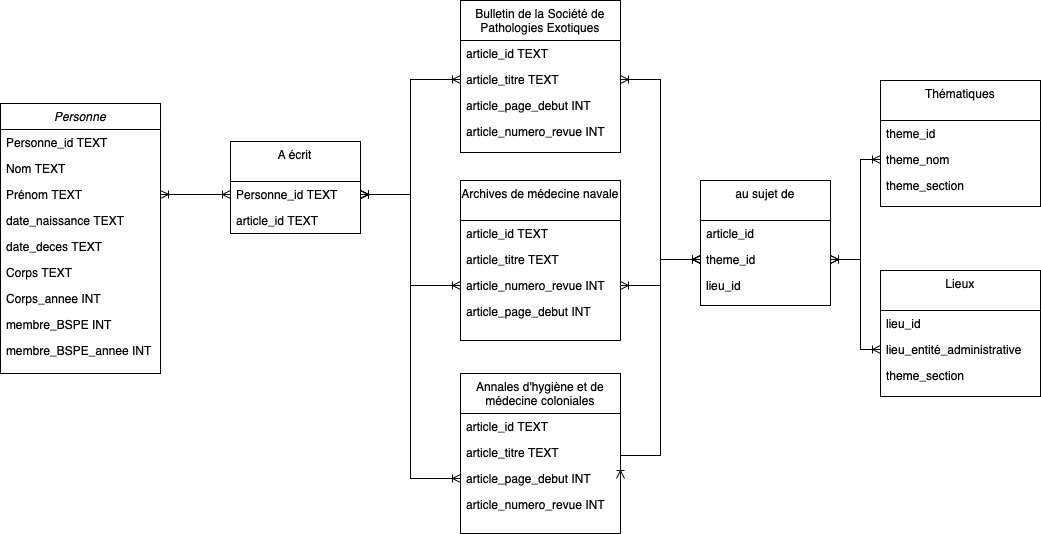

The diagram above was exported from draw.io. Its source (the exported page's mxGraphModel, read from the mxfile embedded in the PNG):
<mxGraphModel dx="726" dy="592" grid="1" gridSize="10" guides="1" tooltips="1" connect="1" arrows="1" fold="1" page="1" pageScale="1" pageWidth="827" pageHeight="1169" math="0" shadow="0">
  <root>
    <mxCell id="WIyWlLk6GJQsqaUBKTNV-0" />
    <mxCell id="WIyWlLk6GJQsqaUBKTNV-1" parent="WIyWlLk6GJQsqaUBKTNV-0" />
    <mxCell id="zkfFHV4jXpPFQw0GAbJ--0" value="Personne" style="swimlane;fontStyle=2;align=center;verticalAlign=top;childLayout=stackLayout;horizontal=1;startSize=26;horizontalStack=0;resizeParent=1;resizeLast=0;collapsible=1;marginBottom=0;rounded=0;shadow=0;strokeWidth=1;" parent="WIyWlLk6GJQsqaUBKTNV-1" vertex="1">
      <mxGeometry x="30" y="178" width="160" height="270" as="geometry">
        <mxRectangle x="230" y="140" width="160" height="26" as="alternateBounds" />
      </mxGeometry>
    </mxCell>
    <mxCell id="doqrUY3HwnbPKzyhAV67-0" value="Personne_id TEXT&#10;" style="text;align=left;verticalAlign=top;spacingLeft=4;spacingRight=4;overflow=hidden;rotatable=0;points=[[0,0.5],[1,0.5]];portConstraint=eastwest;rounded=0;shadow=0;html=0;" parent="zkfFHV4jXpPFQw0GAbJ--0" vertex="1">
      <mxGeometry y="26" width="160" height="26" as="geometry" />
    </mxCell>
    <mxCell id="zkfFHV4jXpPFQw0GAbJ--1" value="Nom TEXT" style="text;align=left;verticalAlign=top;spacingLeft=4;spacingRight=4;overflow=hidden;rotatable=0;points=[[0,0.5],[1,0.5]];portConstraint=eastwest;" parent="zkfFHV4jXpPFQw0GAbJ--0" vertex="1">
      <mxGeometry y="52" width="160" height="26" as="geometry" />
    </mxCell>
    <mxCell id="zkfFHV4jXpPFQw0GAbJ--2" value="Prénom TEXT" style="text;align=left;verticalAlign=top;spacingLeft=4;spacingRight=4;overflow=hidden;rotatable=0;points=[[0,0.5],[1,0.5]];portConstraint=eastwest;rounded=0;shadow=0;html=0;" parent="zkfFHV4jXpPFQw0GAbJ--0" vertex="1">
      <mxGeometry y="78" width="160" height="26" as="geometry" />
    </mxCell>
    <mxCell id="zkfFHV4jXpPFQw0GAbJ--3" value="date_naissance TEXT" style="text;align=left;verticalAlign=top;spacingLeft=4;spacingRight=4;overflow=hidden;rotatable=0;points=[[0,0.5],[1,0.5]];portConstraint=eastwest;rounded=0;shadow=0;html=0;" parent="zkfFHV4jXpPFQw0GAbJ--0" vertex="1">
      <mxGeometry y="104" width="160" height="26" as="geometry" />
    </mxCell>
    <mxCell id="doqrUY3HwnbPKzyhAV67-26" value="date_deces TEXT" style="text;align=left;verticalAlign=top;spacingLeft=4;spacingRight=4;overflow=hidden;rotatable=0;points=[[0,0.5],[1,0.5]];portConstraint=eastwest;rounded=0;shadow=0;html=0;" parent="zkfFHV4jXpPFQw0GAbJ--0" vertex="1">
      <mxGeometry y="130" width="160" height="26" as="geometry" />
    </mxCell>
    <mxCell id="doqrUY3HwnbPKzyhAV67-27" value="Corps TEXT" style="text;align=left;verticalAlign=top;spacingLeft=4;spacingRight=4;overflow=hidden;rotatable=0;points=[[0,0.5],[1,0.5]];portConstraint=eastwest;rounded=0;shadow=0;html=0;" parent="zkfFHV4jXpPFQw0GAbJ--0" vertex="1">
      <mxGeometry y="156" width="160" height="26" as="geometry" />
    </mxCell>
    <mxCell id="doqrUY3HwnbPKzyhAV67-28" value="Corps_annee INT" style="text;align=left;verticalAlign=top;spacingLeft=4;spacingRight=4;overflow=hidden;rotatable=0;points=[[0,0.5],[1,0.5]];portConstraint=eastwest;rounded=0;shadow=0;html=0;" parent="zkfFHV4jXpPFQw0GAbJ--0" vertex="1">
      <mxGeometry y="182" width="160" height="26" as="geometry" />
    </mxCell>
    <mxCell id="doqrUY3HwnbPKzyhAV67-29" value="membre_BSPE INT" style="text;align=left;verticalAlign=top;spacingLeft=4;spacingRight=4;overflow=hidden;rotatable=0;points=[[0,0.5],[1,0.5]];portConstraint=eastwest;rounded=0;shadow=0;html=0;" parent="zkfFHV4jXpPFQw0GAbJ--0" vertex="1">
      <mxGeometry y="208" width="160" height="26" as="geometry" />
    </mxCell>
    <mxCell id="doqrUY3HwnbPKzyhAV67-30" value="membre_BSPE_annee INT" style="text;align=left;verticalAlign=top;spacingLeft=4;spacingRight=4;overflow=hidden;rotatable=0;points=[[0,0.5],[1,0.5]];portConstraint=eastwest;rounded=0;shadow=0;html=0;" parent="zkfFHV4jXpPFQw0GAbJ--0" vertex="1">
      <mxGeometry y="234" width="160" height="26" as="geometry" />
    </mxCell>
    <mxCell id="zkfFHV4jXpPFQw0GAbJ--17" value="Bulletin de la Société de &#10;Pathologies Exotiques" style="swimlane;fontStyle=0;align=center;verticalAlign=top;childLayout=stackLayout;horizontal=1;startSize=40;horizontalStack=0;resizeParent=1;resizeLast=0;collapsible=1;marginBottom=0;rounded=0;shadow=0;strokeWidth=1;" parent="WIyWlLk6GJQsqaUBKTNV-1" vertex="1">
      <mxGeometry x="490" y="75" width="160" height="152" as="geometry">
        <mxRectangle x="550" y="140" width="160" height="26" as="alternateBounds" />
      </mxGeometry>
    </mxCell>
    <mxCell id="zkfFHV4jXpPFQw0GAbJ--22" value="article_id TEXT" style="text;align=left;verticalAlign=top;spacingLeft=4;spacingRight=4;overflow=hidden;rotatable=0;points=[[0,0.5],[1,0.5]];portConstraint=eastwest;rounded=0;shadow=0;html=0;" parent="zkfFHV4jXpPFQw0GAbJ--17" vertex="1">
      <mxGeometry y="40" width="160" height="26" as="geometry" />
    </mxCell>
    <mxCell id="zkfFHV4jXpPFQw0GAbJ--18" value="article_titre TEXT" style="text;align=left;verticalAlign=top;spacingLeft=4;spacingRight=4;overflow=hidden;rotatable=0;points=[[0,0.5],[1,0.5]];portConstraint=eastwest;" parent="zkfFHV4jXpPFQw0GAbJ--17" vertex="1">
      <mxGeometry y="66" width="160" height="26" as="geometry" />
    </mxCell>
    <mxCell id="zkfFHV4jXpPFQw0GAbJ--19" value="article_page_debut INT" style="text;align=left;verticalAlign=top;spacingLeft=4;spacingRight=4;overflow=hidden;rotatable=0;points=[[0,0.5],[1,0.5]];portConstraint=eastwest;rounded=0;shadow=0;html=0;" parent="zkfFHV4jXpPFQw0GAbJ--17" vertex="1">
      <mxGeometry y="92" width="160" height="26" as="geometry" />
    </mxCell>
    <mxCell id="zkfFHV4jXpPFQw0GAbJ--20" value="article_numero_revue INT" style="text;align=left;verticalAlign=top;spacingLeft=4;spacingRight=4;overflow=hidden;rotatable=0;points=[[0,0.5],[1,0.5]];portConstraint=eastwest;rounded=0;shadow=0;html=0;" parent="zkfFHV4jXpPFQw0GAbJ--17" vertex="1">
      <mxGeometry y="118" width="160" height="26" as="geometry" />
    </mxCell>
    <mxCell id="doqrUY3HwnbPKzyhAV67-1" value="Archives de médecine navale" style="swimlane;fontStyle=0;align=center;verticalAlign=top;childLayout=stackLayout;horizontal=1;startSize=40;horizontalStack=0;resizeParent=1;resizeLast=0;collapsible=1;marginBottom=0;rounded=0;shadow=0;strokeWidth=1;" parent="WIyWlLk6GJQsqaUBKTNV-1" vertex="1">
      <mxGeometry x="490" y="255" width="160" height="160" as="geometry">
        <mxRectangle x="508" y="300" width="160" height="26" as="alternateBounds" />
      </mxGeometry>
    </mxCell>
    <mxCell id="doqrUY3HwnbPKzyhAV67-42" value="article_id TEXT" style="text;align=left;verticalAlign=top;spacingLeft=4;spacingRight=4;overflow=hidden;rotatable=0;points=[[0,0.5],[1,0.5]];portConstraint=eastwest;rounded=0;shadow=0;html=0;" parent="doqrUY3HwnbPKzyhAV67-1" vertex="1">
      <mxGeometry y="40" width="160" height="26" as="geometry" />
    </mxCell>
    <mxCell id="doqrUY3HwnbPKzyhAV67-43" value="article_titre TEXT" style="text;align=left;verticalAlign=top;spacingLeft=4;spacingRight=4;overflow=hidden;rotatable=0;points=[[0,0.5],[1,0.5]];portConstraint=eastwest;" parent="doqrUY3HwnbPKzyhAV67-1" vertex="1">
      <mxGeometry y="66" width="160" height="26" as="geometry" />
    </mxCell>
    <mxCell id="doqrUY3HwnbPKzyhAV67-45" value="article_numero_revue INT" style="text;align=left;verticalAlign=top;spacingLeft=4;spacingRight=4;overflow=hidden;rotatable=0;points=[[0,0.5],[1,0.5]];portConstraint=eastwest;rounded=0;shadow=0;html=0;" parent="doqrUY3HwnbPKzyhAV67-1" vertex="1">
      <mxGeometry y="92" width="160" height="26" as="geometry" />
    </mxCell>
    <mxCell id="doqrUY3HwnbPKzyhAV67-44" value="article_page_debut INT" style="text;align=left;verticalAlign=top;spacingLeft=4;spacingRight=4;overflow=hidden;rotatable=0;points=[[0,0.5],[1,0.5]];portConstraint=eastwest;rounded=0;shadow=0;html=0;" parent="doqrUY3HwnbPKzyhAV67-1" vertex="1">
      <mxGeometry y="118" width="160" height="26" as="geometry" />
    </mxCell>
    <mxCell id="doqrUY3HwnbPKzyhAV67-9" value="Annales d'hygiène et de &#10;médecine coloniales" style="swimlane;fontStyle=0;align=center;verticalAlign=top;childLayout=stackLayout;horizontal=1;startSize=40;horizontalStack=0;resizeParent=1;resizeLast=0;collapsible=1;marginBottom=0;rounded=0;shadow=0;strokeWidth=1;" parent="WIyWlLk6GJQsqaUBKTNV-1" vertex="1">
      <mxGeometry x="490" y="448" width="160" height="160" as="geometry">
        <mxRectangle x="550" y="140" width="160" height="26" as="alternateBounds" />
      </mxGeometry>
    </mxCell>
    <mxCell id="doqrUY3HwnbPKzyhAV67-46" value="article_id TEXT" style="text;align=left;verticalAlign=top;spacingLeft=4;spacingRight=4;overflow=hidden;rotatable=0;points=[[0,0.5],[1,0.5]];portConstraint=eastwest;rounded=0;shadow=0;html=0;" parent="doqrUY3HwnbPKzyhAV67-9" vertex="1">
      <mxGeometry y="40" width="160" height="26" as="geometry" />
    </mxCell>
    <mxCell id="doqrUY3HwnbPKzyhAV67-47" value="article_titre TEXT" style="text;align=left;verticalAlign=top;spacingLeft=4;spacingRight=4;overflow=hidden;rotatable=0;points=[[0,0.5],[1,0.5]];portConstraint=eastwest;" parent="doqrUY3HwnbPKzyhAV67-9" vertex="1">
      <mxGeometry y="66" width="160" height="26" as="geometry" />
    </mxCell>
    <mxCell id="doqrUY3HwnbPKzyhAV67-49" value="article_page_debut INT" style="text;align=left;verticalAlign=top;spacingLeft=4;spacingRight=4;overflow=hidden;rotatable=0;points=[[0,0.5],[1,0.5]];portConstraint=eastwest;rounded=0;shadow=0;html=0;" parent="doqrUY3HwnbPKzyhAV67-9" vertex="1">
      <mxGeometry y="92" width="160" height="26" as="geometry" />
    </mxCell>
    <mxCell id="doqrUY3HwnbPKzyhAV67-48" value="article_numero_revue INT" style="text;align=left;verticalAlign=top;spacingLeft=4;spacingRight=4;overflow=hidden;rotatable=0;points=[[0,0.5],[1,0.5]];portConstraint=eastwest;rounded=0;shadow=0;html=0;" parent="doqrUY3HwnbPKzyhAV67-9" vertex="1">
      <mxGeometry y="118" width="160" height="26" as="geometry" />
    </mxCell>
    <mxCell id="doqrUY3HwnbPKzyhAV67-15" value="Thématiques" style="swimlane;fontStyle=0;align=center;verticalAlign=top;childLayout=stackLayout;horizontal=1;startSize=40;horizontalStack=0;resizeParent=1;resizeLast=0;collapsible=1;marginBottom=0;rounded=0;shadow=0;strokeWidth=1;" parent="WIyWlLk6GJQsqaUBKTNV-1" vertex="1">
      <mxGeometry x="910" y="155" width="160" height="126" as="geometry">
        <mxRectangle x="550" y="140" width="160" height="26" as="alternateBounds" />
      </mxGeometry>
    </mxCell>
    <mxCell id="doqrUY3HwnbPKzyhAV67-16" value="theme_id" style="text;align=left;verticalAlign=top;spacingLeft=4;spacingRight=4;overflow=hidden;rotatable=0;points=[[0,0.5],[1,0.5]];portConstraint=eastwest;rounded=0;shadow=0;html=0;" parent="doqrUY3HwnbPKzyhAV67-15" vertex="1">
      <mxGeometry y="40" width="160" height="26" as="geometry" />
    </mxCell>
    <mxCell id="doqrUY3HwnbPKzyhAV67-17" value="theme_nom" style="text;align=left;verticalAlign=top;spacingLeft=4;spacingRight=4;overflow=hidden;rotatable=0;points=[[0,0.5],[1,0.5]];portConstraint=eastwest;" parent="doqrUY3HwnbPKzyhAV67-15" vertex="1">
      <mxGeometry y="66" width="160" height="26" as="geometry" />
    </mxCell>
    <mxCell id="doqrUY3HwnbPKzyhAV67-18" value="theme_section" style="text;align=left;verticalAlign=top;spacingLeft=4;spacingRight=4;overflow=hidden;rotatable=0;points=[[0,0.5],[1,0.5]];portConstraint=eastwest;rounded=0;shadow=0;html=0;" parent="doqrUY3HwnbPKzyhAV67-15" vertex="1">
      <mxGeometry y="92" width="160" height="26" as="geometry" />
    </mxCell>
    <mxCell id="doqrUY3HwnbPKzyhAV67-21" value="Lieux" style="swimlane;fontStyle=0;align=center;verticalAlign=top;childLayout=stackLayout;horizontal=1;startSize=40;horizontalStack=0;resizeParent=1;resizeLast=0;collapsible=1;marginBottom=0;rounded=0;shadow=0;strokeWidth=1;" parent="WIyWlLk6GJQsqaUBKTNV-1" vertex="1">
      <mxGeometry x="910" y="345" width="160" height="126" as="geometry">
        <mxRectangle x="550" y="140" width="160" height="26" as="alternateBounds" />
      </mxGeometry>
    </mxCell>
    <mxCell id="doqrUY3HwnbPKzyhAV67-22" value="lieu_id" style="text;align=left;verticalAlign=top;spacingLeft=4;spacingRight=4;overflow=hidden;rotatable=0;points=[[0,0.5],[1,0.5]];portConstraint=eastwest;rounded=0;shadow=0;html=0;" parent="doqrUY3HwnbPKzyhAV67-21" vertex="1">
      <mxGeometry y="40" width="160" height="26" as="geometry" />
    </mxCell>
    <mxCell id="doqrUY3HwnbPKzyhAV67-23" value="lieu_entité_administrative" style="text;align=left;verticalAlign=top;spacingLeft=4;spacingRight=4;overflow=hidden;rotatable=0;points=[[0,0.5],[1,0.5]];portConstraint=eastwest;" parent="doqrUY3HwnbPKzyhAV67-21" vertex="1">
      <mxGeometry y="66" width="160" height="26" as="geometry" />
    </mxCell>
    <mxCell id="doqrUY3HwnbPKzyhAV67-24" value="theme_section" style="text;align=left;verticalAlign=top;spacingLeft=4;spacingRight=4;overflow=hidden;rotatable=0;points=[[0,0.5],[1,0.5]];portConstraint=eastwest;rounded=0;shadow=0;html=0;" parent="doqrUY3HwnbPKzyhAV67-21" vertex="1">
      <mxGeometry y="92" width="160" height="26" as="geometry" />
    </mxCell>
    <mxCell id="doqrUY3HwnbPKzyhAV67-31" value="A écrit" style="swimlane;fontStyle=0;align=center;verticalAlign=top;childLayout=stackLayout;horizontal=1;startSize=40;horizontalStack=0;resizeParent=1;resizeLast=0;collapsible=1;marginBottom=0;rounded=0;shadow=0;strokeWidth=1;" parent="WIyWlLk6GJQsqaUBKTNV-1" vertex="1">
      <mxGeometry x="260" y="216" width="130" height="92" as="geometry">
        <mxRectangle x="550" y="140" width="160" height="26" as="alternateBounds" />
      </mxGeometry>
    </mxCell>
    <mxCell id="doqrUY3HwnbPKzyhAV67-32" value="Personne_id TEXT" style="text;align=left;verticalAlign=top;spacingLeft=4;spacingRight=4;overflow=hidden;rotatable=0;points=[[0,0.5],[1,0.5]];portConstraint=eastwest;rounded=0;shadow=0;html=0;" parent="doqrUY3HwnbPKzyhAV67-31" vertex="1">
      <mxGeometry y="40" width="130" height="26" as="geometry" />
    </mxCell>
    <mxCell id="doqrUY3HwnbPKzyhAV67-33" value="article_id TEXT" style="text;align=left;verticalAlign=top;spacingLeft=4;spacingRight=4;overflow=hidden;rotatable=0;points=[[0,0.5],[1,0.5]];portConstraint=eastwest;" parent="doqrUY3HwnbPKzyhAV67-31" vertex="1">
      <mxGeometry y="66" width="130" height="26" as="geometry" />
    </mxCell>
    <mxCell id="doqrUY3HwnbPKzyhAV67-36" value="au sujet de" style="swimlane;fontStyle=0;align=center;verticalAlign=top;childLayout=stackLayout;horizontal=1;startSize=40;horizontalStack=0;resizeParent=1;resizeLast=0;collapsible=1;marginBottom=0;rounded=0;shadow=0;strokeWidth=1;" parent="WIyWlLk6GJQsqaUBKTNV-1" vertex="1">
      <mxGeometry x="730" y="255" width="130" height="125" as="geometry">
        <mxRectangle x="550" y="140" width="160" height="26" as="alternateBounds" />
      </mxGeometry>
    </mxCell>
    <mxCell id="doqrUY3HwnbPKzyhAV67-41" value="article_id" style="text;align=left;verticalAlign=top;spacingLeft=4;spacingRight=4;overflow=hidden;rotatable=0;points=[[0,0.5],[1,0.5]];portConstraint=eastwest;rounded=0;shadow=0;html=0;" parent="doqrUY3HwnbPKzyhAV67-36" vertex="1">
      <mxGeometry y="40" width="130" height="26" as="geometry" />
    </mxCell>
    <mxCell id="doqrUY3HwnbPKzyhAV67-37" value="theme_id" style="text;align=left;verticalAlign=top;spacingLeft=4;spacingRight=4;overflow=hidden;rotatable=0;points=[[0,0.5],[1,0.5]];portConstraint=eastwest;rounded=0;shadow=0;html=0;" parent="doqrUY3HwnbPKzyhAV67-36" vertex="1">
      <mxGeometry y="66" width="130" height="26" as="geometry" />
    </mxCell>
    <mxCell id="doqrUY3HwnbPKzyhAV67-39" value="lieu_id" style="text;align=left;verticalAlign=top;spacingLeft=4;spacingRight=4;overflow=hidden;rotatable=0;points=[[0,0.5],[1,0.5]];portConstraint=eastwest;rounded=0;shadow=0;html=0;" parent="doqrUY3HwnbPKzyhAV67-36" vertex="1">
      <mxGeometry y="92" width="130" height="26" as="geometry" />
    </mxCell>
    <mxCell id="doqrUY3HwnbPKzyhAV67-54" style="edgeStyle=none;rounded=0;orthogonalLoop=1;jettySize=auto;html=1;exitX=1;exitY=0.5;exitDx=0;exitDy=0;entryX=0;entryY=0.5;entryDx=0;entryDy=0;startArrow=ERoneToMany;startFill=0;sourcePerimeterSpacing=6;endArrow=ERoneToMany;endFill=0;targetPerimeterSpacing=24;" parent="WIyWlLk6GJQsqaUBKTNV-1" source="zkfFHV4jXpPFQw0GAbJ--2" target="doqrUY3HwnbPKzyhAV67-32" edge="1">
      <mxGeometry relative="1" as="geometry" />
    </mxCell>
    <mxCell id="doqrUY3HwnbPKzyhAV67-55" style="edgeStyle=orthogonalEdgeStyle;rounded=0;orthogonalLoop=1;jettySize=auto;html=1;exitX=1;exitY=0.5;exitDx=0;exitDy=0;entryX=0;entryY=0.5;entryDx=0;entryDy=0;startArrow=ERoneToMany;startFill=0;sourcePerimeterSpacing=6;endArrow=ERoneToMany;endFill=0;targetPerimeterSpacing=24;" parent="WIyWlLk6GJQsqaUBKTNV-1" source="doqrUY3HwnbPKzyhAV67-32" target="zkfFHV4jXpPFQw0GAbJ--18" edge="1">
      <mxGeometry relative="1" as="geometry" />
    </mxCell>
    <mxCell id="doqrUY3HwnbPKzyhAV67-56" style="edgeStyle=orthogonalEdgeStyle;rounded=0;orthogonalLoop=1;jettySize=auto;html=1;exitX=1;exitY=0.5;exitDx=0;exitDy=0;entryX=0;entryY=0.5;entryDx=0;entryDy=0;startArrow=ERoneToMany;startFill=0;sourcePerimeterSpacing=6;endArrow=ERoneToMany;endFill=0;targetPerimeterSpacing=24;" parent="WIyWlLk6GJQsqaUBKTNV-1" source="doqrUY3HwnbPKzyhAV67-32" target="doqrUY3HwnbPKzyhAV67-45" edge="1">
      <mxGeometry relative="1" as="geometry" />
    </mxCell>
    <mxCell id="doqrUY3HwnbPKzyhAV67-57" style="edgeStyle=orthogonalEdgeStyle;rounded=0;orthogonalLoop=1;jettySize=auto;html=1;exitX=0;exitY=0.5;exitDx=0;exitDy=0;entryX=1;entryY=0.5;entryDx=0;entryDy=0;startArrow=ERoneToMany;startFill=0;sourcePerimeterSpacing=6;endArrow=ERoneToMany;endFill=0;targetPerimeterSpacing=24;" parent="WIyWlLk6GJQsqaUBKTNV-1" source="doqrUY3HwnbPKzyhAV67-49" target="doqrUY3HwnbPKzyhAV67-32" edge="1">
      <mxGeometry relative="1" as="geometry" />
    </mxCell>
    <mxCell id="doqrUY3HwnbPKzyhAV67-58" style="edgeStyle=orthogonalEdgeStyle;rounded=0;orthogonalLoop=1;jettySize=auto;html=1;exitX=1;exitY=0.5;exitDx=0;exitDy=0;entryX=0;entryY=0.5;entryDx=0;entryDy=0;startArrow=ERoneToMany;startFill=0;sourcePerimeterSpacing=6;endArrow=ERoneToMany;endFill=0;targetPerimeterSpacing=24;" parent="WIyWlLk6GJQsqaUBKTNV-1" source="doqrUY3HwnbPKzyhAV67-45" target="doqrUY3HwnbPKzyhAV67-37" edge="1">
      <mxGeometry relative="1" as="geometry" />
    </mxCell>
    <mxCell id="doqrUY3HwnbPKzyhAV67-59" style="edgeStyle=orthogonalEdgeStyle;rounded=0;orthogonalLoop=1;jettySize=auto;html=1;exitX=1;exitY=0.5;exitDx=0;exitDy=0;entryX=0;entryY=0.5;entryDx=0;entryDy=0;startArrow=ERoneToMany;startFill=0;sourcePerimeterSpacing=6;endArrow=ERoneToMany;endFill=0;targetPerimeterSpacing=24;" parent="WIyWlLk6GJQsqaUBKTNV-1" source="zkfFHV4jXpPFQw0GAbJ--18" target="doqrUY3HwnbPKzyhAV67-37" edge="1">
      <mxGeometry relative="1" as="geometry" />
    </mxCell>
    <mxCell id="doqrUY3HwnbPKzyhAV67-60" style="edgeStyle=orthogonalEdgeStyle;rounded=0;orthogonalLoop=1;jettySize=auto;html=1;exitX=1;exitY=0.5;exitDx=0;exitDy=0;startArrow=ERoneToMany;startFill=0;sourcePerimeterSpacing=6;endArrow=ERoneToMany;endFill=0;targetPerimeterSpacing=24;entryX=0;entryY=0.5;entryDx=0;entryDy=0;" parent="WIyWlLk6GJQsqaUBKTNV-1" source="doqrUY3HwnbPKzyhAV67-49" target="doqrUY3HwnbPKzyhAV67-37" edge="1">
      <mxGeometry relative="1" as="geometry">
        <mxPoint x="730" y="330" as="targetPoint" />
        <Array as="points">
          <mxPoint x="690" y="530" />
          <mxPoint x="690" y="334" />
        </Array>
      </mxGeometry>
    </mxCell>
    <mxCell id="doqrUY3HwnbPKzyhAV67-61" style="edgeStyle=orthogonalEdgeStyle;rounded=0;orthogonalLoop=1;jettySize=auto;html=1;exitX=1;exitY=0.5;exitDx=0;exitDy=0;entryX=0;entryY=0.5;entryDx=0;entryDy=0;startArrow=ERoneToMany;startFill=0;sourcePerimeterSpacing=6;endArrow=ERoneToMany;endFill=0;targetPerimeterSpacing=24;" parent="WIyWlLk6GJQsqaUBKTNV-1" source="doqrUY3HwnbPKzyhAV67-37" target="doqrUY3HwnbPKzyhAV67-17" edge="1">
      <mxGeometry relative="1" as="geometry">
        <Array as="points">
          <mxPoint x="890" y="334" />
          <mxPoint x="890" y="234" />
        </Array>
      </mxGeometry>
    </mxCell>
    <mxCell id="doqrUY3HwnbPKzyhAV67-62" style="edgeStyle=orthogonalEdgeStyle;rounded=0;orthogonalLoop=1;jettySize=auto;html=1;exitX=0;exitY=0.5;exitDx=0;exitDy=0;startArrow=ERoneToMany;startFill=0;sourcePerimeterSpacing=6;endArrow=ERoneToMany;endFill=0;targetPerimeterSpacing=24;entryX=1;entryY=0.5;entryDx=0;entryDy=0;" parent="WIyWlLk6GJQsqaUBKTNV-1" source="doqrUY3HwnbPKzyhAV67-23" target="doqrUY3HwnbPKzyhAV67-37" edge="1">
      <mxGeometry relative="1" as="geometry">
        <mxPoint x="860" y="330" as="targetPoint" />
        <Array as="points">
          <mxPoint x="890" y="424" />
          <mxPoint x="890" y="334" />
        </Array>
      </mxGeometry>
    </mxCell>
  </root>
</mxGraphModel>